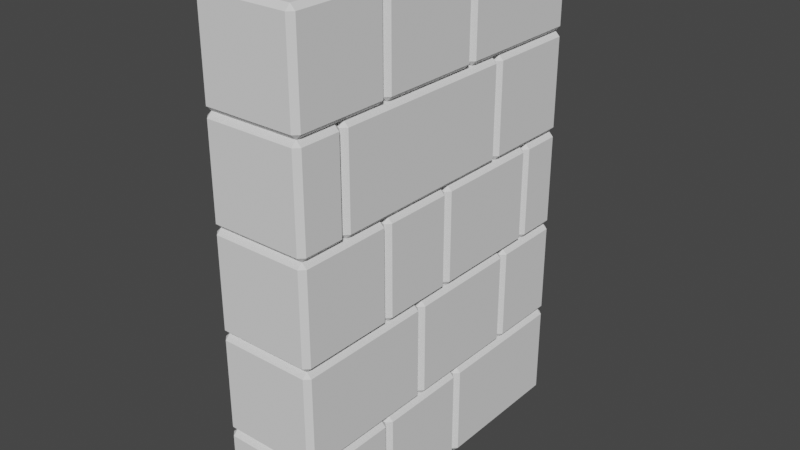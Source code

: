 # Source: Wall_1.blend  (saved by Blender 3.0.42; exported with 4.5.12 LTS)
import bpy
from mathutils import Matrix  # noqa: F401  (used for matrix-valued properties, if any)

bpy.ops.wm.read_factory_settings(use_empty=True)
scene = bpy.context.scene
scene.name = 'Scene'

# ---- collections
col_collection = bpy.data.collections.new('Collection'); scene.collection.children.link(col_collection)

# ---- world
world_world = bpy.data.worlds.new('World'); scene.world = world_world
world_world.use_nodes = True; world_world.node_tree.nodes.clear()
_N = world_world.node_tree.nodes; _L = world_world.node_tree.links
n0 = _N.new('ShaderNodeOutputWorld'); n0.name = 'World Output'; n0.location = (300, 300)
n1 = _N.new('ShaderNodeBackground'); n1.name = 'Background'; n1.location = (10, 300)
n1.inputs[0].default_value = (0.05088, 0.05088, 0.05088, 1.0)
_L.new(n1.outputs[0], n0.inputs[0])
n0.is_active_output = True
world_world.color = (0.05088, 0.05088, 0.05088)
world_world.use_sun_shadow = False
world_world.sun_shadow_jitter_overblur = 0.0

# ---- meshes
me_cube_002 = bpy.data.meshes.new('Cube.002')
me_cube_002.from_pydata([(-1.0, -1.0, -1.0), (-1.0, -1.0, 1.0), (-1.0, 1.0, -1.0), (-1.0, 1.0, 1.0), (1.0, -1.0, -1.0), (1.0, -1.0, 1.0), (1.0, 1.0, -1.0), (1.0, 1.0, 1.0)], [], [(0, 1, 3, 2), (2, 3, 7, 6), (6, 7, 5, 4), (4, 5, 1, 0), (2, 6, 4, 0), (7, 3, 1, 5)])
_uv = me_cube_002.uv_layers.new(name='UVMap')
_uv.uv.foreach_set('vector', [0.375, 0.0, 0.625, 0.0, 0.625, 0.25, 0.375, 0.25, 0.375, 0.25, 0.625, 0.25, 0.625, 0.5, 0.375, 0.5, 0.375, 0.5, 0.625, 0.5, 0.625, 0.75, 0.375, 0.75, 0.375, 0.75, 0.625, 0.75, 0.625, 1.0, 0.375, 1.0, 0.125, 0.5, 0.375, 0.5, 0.375, 0.75, 0.125, 0.75, 0.625, 0.5, 0.875, 0.5, 0.875, 0.75, 0.625, 0.75])
me_cube_002.use_remesh_fix_poles = True
me_cube_002.use_remesh_preserve_attributes = False
me_cube_002.update()
me_cube_004 = bpy.data.meshes.new('Cube.004')
me_cube_004.from_pydata([(-1.0, -1.0, -1.0), (-1.0, -1.0, 1.0), (-1.0, 1.2, -1.0), (-1.0, 1.2, 1.0), (1.0, -1.0, -1.0), (1.0, -1.0, 1.0), (1.0, 1.2, -1.0), (1.0, 1.2, 1.0)], [], [(0, 1, 3, 2), (2, 3, 7, 6), (6, 7, 5, 4), (4, 5, 1, 0), (2, 6, 4, 0), (7, 3, 1, 5)])
_uv = me_cube_004.uv_layers.new(name='UVMap')
_uv.uv.foreach_set('vector', [0.375, 0.0, 0.625, 0.0, 0.625, 0.25, 0.375, 0.25, 0.375, 0.25, 0.625, 0.25, 0.625, 0.5, 0.375, 0.5, 0.375, 0.5, 0.625, 0.5, 0.625, 0.75, 0.375, 0.75, 0.375, 0.75, 0.625, 0.75, 0.625, 1.0, 0.375, 1.0, 0.125, 0.5, 0.375, 0.5, 0.375, 0.75, 0.125, 0.75, 0.625, 0.5, 0.875, 0.5, 0.875, 0.75, 0.625, 0.75])
me_cube_004.use_remesh_fix_poles = True
me_cube_004.use_remesh_preserve_attributes = False
me_cube_004.update()
me_cube_005 = bpy.data.meshes.new('Cube.005')
me_cube_005.from_pydata([(-1.0, -2.0, -1.0), (-1.0, -2.0, 1.0), (-1.0, 0.9, -1.0), (-1.0, 0.9, 1.0), (1.0, -2.0, -1.0), (1.0, -2.0, 1.0), (1.0, 0.9, -1.0), (1.0, 0.9, 1.0)], [], [(0, 1, 3, 2), (2, 3, 7, 6), (6, 7, 5, 4), (4, 5, 1, 0), (2, 6, 4, 0), (7, 3, 1, 5)])
_uv = me_cube_005.uv_layers.new(name='UVMap')
_uv.uv.foreach_set('vector', [0.375, 0.0, 0.625, 0.0, 0.625, 0.25, 0.375, 0.25, 0.375, 0.25, 0.625, 0.25, 0.625, 0.5, 0.375, 0.5, 0.375, 0.5, 0.625, 0.5, 0.625, 0.75, 0.375, 0.75, 0.375, 0.75, 0.625, 0.75, 0.625, 1.0, 0.375, 1.0, 0.125, 0.5, 0.375, 0.5, 0.375, 0.75, 0.125, 0.75, 0.625, 0.5, 0.875, 0.5, 0.875, 0.75, 0.625, 0.75])
me_cube_005.use_remesh_fix_poles = True
me_cube_005.use_remesh_preserve_attributes = False
me_cube_005.update()
me_cube_006 = bpy.data.meshes.new('Cube.006')
me_cube_006.from_pydata([(-1.0, -2.0, -1.0), (-1.0, -2.0, 1.0), (-1.0, 2.0, -1.0), (-1.0, 2.0, 1.0), (1.0, -2.0, -1.0), (1.0, -2.0, 1.0), (1.0, 2.0, -1.0), (1.0, 2.0, 1.0)], [], [(0, 1, 3, 2), (2, 3, 7, 6), (6, 7, 5, 4), (4, 5, 1, 0), (2, 6, 4, 0), (7, 3, 1, 5)])
_uv = me_cube_006.uv_layers.new(name='UVMap')
_uv.uv.foreach_set('vector', [0.375, 0.0, 0.625, 0.0, 0.625, 0.25, 0.375, 0.25, 0.375, 0.25, 0.625, 0.25, 0.625, 0.5, 0.375, 0.5, 0.375, 0.5, 0.625, 0.5, 0.625, 0.75, 0.375, 0.75, 0.375, 0.75, 0.625, 0.75, 0.625, 1.0, 0.375, 1.0, 0.125, 0.5, 0.375, 0.5, 0.375, 0.75, 0.125, 0.75, 0.625, 0.5, 0.875, 0.5, 0.875, 0.75, 0.625, 0.75])
me_cube_006.use_remesh_fix_poles = True
me_cube_006.use_remesh_preserve_attributes = False
me_cube_006.update()
me_cube_007 = bpy.data.meshes.new('Cube.007')
me_cube_007.from_pydata([(-1.0, -1.0, -1.0), (-1.0, -1.0, 1.0), (-1.0, 1.0, -1.0), (-1.0, 1.0, 1.0), (1.0, -1.0, -1.0), (1.0, -1.0, 1.0), (1.0, 1.0, -1.0), (1.0, 1.0, 1.0)], [], [(0, 1, 3, 2), (2, 3, 7, 6), (6, 7, 5, 4), (4, 5, 1, 0), (2, 6, 4, 0), (7, 3, 1, 5)])
_uv = me_cube_007.uv_layers.new(name='UVMap')
_uv.uv.foreach_set('vector', [0.375, 0.0, 0.625, 0.0, 0.625, 0.25, 0.375, 0.25, 0.375, 0.25, 0.625, 0.25, 0.625, 0.5, 0.375, 0.5, 0.375, 0.5, 0.625, 0.5, 0.625, 0.75, 0.375, 0.75, 0.375, 0.75, 0.625, 0.75, 0.625, 1.0, 0.375, 1.0, 0.125, 0.5, 0.375, 0.5, 0.375, 0.75, 0.125, 0.75, 0.625, 0.5, 0.875, 0.5, 0.875, 0.75, 0.625, 0.75])
me_cube_007.use_remesh_fix_poles = True
me_cube_007.use_remesh_preserve_attributes = False
me_cube_007.update()
me_cube_008 = bpy.data.meshes.new('Cube.008')
me_cube_008.from_pydata([(-1.0, -2.1, -1.0), (-1.0, -2.1, 1.0), (-1.0, 0.4, -1.0), (-1.0, 0.4, 1.0), (1.0, -2.1, -1.0), (1.0, -2.1, 1.0), (1.0, 0.4, -1.0), (1.0, 0.4, 1.0)], [], [(0, 1, 3, 2), (2, 3, 7, 6), (6, 7, 5, 4), (4, 5, 1, 0), (2, 6, 4, 0), (7, 3, 1, 5)])
_uv = me_cube_008.uv_layers.new(name='UVMap')
_uv.uv.foreach_set('vector', [0.375, 0.0, 0.625, 0.0, 0.625, 0.25, 0.375, 0.25, 0.375, 0.25, 0.625, 0.25, 0.625, 0.5, 0.375, 0.5, 0.375, 0.5, 0.625, 0.5, 0.625, 0.75, 0.375, 0.75, 0.375, 0.75, 0.625, 0.75, 0.625, 1.0, 0.375, 1.0, 0.125, 0.5, 0.375, 0.5, 0.375, 0.75, 0.125, 0.75, 0.625, 0.5, 0.875, 0.5, 0.875, 0.75, 0.625, 0.75])
me_cube_008.use_remesh_fix_poles = True
me_cube_008.use_remesh_preserve_attributes = False
me_cube_008.update()
me_cube_009 = bpy.data.meshes.new('Cube.009')
me_cube_009.from_pydata([(-1.0, -1.0, -1.0), (-1.0, -1.0, 1.0), (-1.0, 0.0, -1.0), (-1.0, 0.0, 1.0), (1.0, -1.0, -1.0), (1.0, -1.0, 1.0), (1.0, 0.0, -1.0), (1.0, 0.0, 1.0)], [], [(0, 1, 3, 2), (2, 3, 7, 6), (6, 7, 5, 4), (4, 5, 1, 0), (2, 6, 4, 0), (7, 3, 1, 5)])
_uv = me_cube_009.uv_layers.new(name='UVMap')
_uv.uv.foreach_set('vector', [0.375, 0.0, 0.625, 0.0, 0.625, 0.25, 0.375, 0.25, 0.375, 0.25, 0.625, 0.25, 0.625, 0.5, 0.375, 0.5, 0.375, 0.5, 0.625, 0.5, 0.625, 0.75, 0.375, 0.75, 0.375, 0.75, 0.625, 0.75, 0.625, 1.0, 0.375, 1.0, 0.125, 0.5, 0.375, 0.5, 0.375, 0.75, 0.125, 0.75, 0.625, 0.5, 0.875, 0.5, 0.875, 0.75, 0.625, 0.75])
me_cube_009.use_remesh_fix_poles = True
me_cube_009.use_remesh_preserve_attributes = False
me_cube_009.update()
me_cube_010 = bpy.data.meshes.new('Cube.010')
me_cube_010.from_pydata([(-1.0, -0.6, -1.0), (-1.0, -0.6, 1.0), (-1.0, 1.0, -1.0), (-1.0, 1.0, 1.0), (1.0, -0.6, -1.0), (1.0, -0.6, 1.0), (1.0, 1.0, -1.0), (1.0, 1.0, 1.0)], [], [(0, 1, 3, 2), (2, 3, 7, 6), (6, 7, 5, 4), (4, 5, 1, 0), (2, 6, 4, 0), (7, 3, 1, 5)])
_uv = me_cube_010.uv_layers.new(name='UVMap')
_uv.uv.foreach_set('vector', [0.375, 0.0, 0.625, 0.0, 0.625, 0.25, 0.375, 0.25, 0.375, 0.25, 0.625, 0.25, 0.625, 0.5, 0.375, 0.5, 0.375, 0.5, 0.625, 0.5, 0.625, 0.75, 0.375, 0.75, 0.375, 0.75, 0.625, 0.75, 0.625, 1.0, 0.375, 1.0, 0.125, 0.5, 0.375, 0.5, 0.375, 0.75, 0.125, 0.75, 0.625, 0.5, 0.875, 0.5, 0.875, 0.75, 0.625, 0.75])
me_cube_010.use_remesh_fix_poles = True
me_cube_010.use_remesh_preserve_attributes = False
me_cube_010.update()
me_cube_011 = bpy.data.meshes.new('Cube.011')
me_cube_011.from_pydata([(-1.0, -1.0, -1.0), (-1.0, -1.0, 1.0), (-1.0, 0.6, -1.0), (-1.0, 0.6, 1.0), (1.0, -1.0, -1.0), (1.0, -1.0, 1.0), (1.0, 0.6, -1.0), (1.0, 0.6, 1.0)], [], [(0, 1, 3, 2), (2, 3, 7, 6), (6, 7, 5, 4), (4, 5, 1, 0), (2, 6, 4, 0), (7, 3, 1, 5)])
_uv = me_cube_011.uv_layers.new(name='UVMap')
_uv.uv.foreach_set('vector', [0.375, 0.0, 0.625, 0.0, 0.625, 0.25, 0.375, 0.25, 0.375, 0.25, 0.625, 0.25, 0.625, 0.5, 0.375, 0.5, 0.375, 0.5, 0.625, 0.5, 0.625, 0.75, 0.375, 0.75, 0.375, 0.75, 0.625, 0.75, 0.625, 1.0, 0.375, 1.0, 0.125, 0.5, 0.375, 0.5, 0.375, 0.75, 0.125, 0.75, 0.625, 0.5, 0.875, 0.5, 0.875, 0.75, 0.625, 0.75])
me_cube_011.use_remesh_fix_poles = True
me_cube_011.use_remesh_preserve_attributes = False
me_cube_011.update()
me_cube_012 = bpy.data.meshes.new('Cube.012')
me_cube_012.from_pydata([(-1.0, -1.4, -1.0), (-1.0, -1.4, 1.0), (-1.0, 1.0, -1.0), (-1.0, 1.0, 1.0), (1.0, -1.4, -1.0), (1.0, -1.4, 1.0), (1.0, 1.0, -1.0), (1.0, 1.0, 1.0)], [], [(0, 1, 3, 2), (2, 3, 7, 6), (6, 7, 5, 4), (4, 5, 1, 0), (2, 6, 4, 0), (7, 3, 1, 5)])
_uv = me_cube_012.uv_layers.new(name='UVMap')
_uv.uv.foreach_set('vector', [0.375, 0.0, 0.625, 0.0, 0.625, 0.25, 0.375, 0.25, 0.375, 0.25, 0.625, 0.25, 0.625, 0.5, 0.375, 0.5, 0.375, 0.5, 0.625, 0.5, 0.625, 0.75, 0.375, 0.75, 0.375, 0.75, 0.625, 0.75, 0.875, 0.75, 0.375, 0.0, 0.125, 0.5, 0.375, 0.5, 0.375, 0.75, 0.125, 0.75, 0.625, 0.5, 0.875, 0.5, 0.875, 0.75, 0.625, 0.75])
me_cube_012.use_remesh_fix_poles = True
me_cube_012.use_remesh_preserve_attributes = False
me_cube_012.update()
me_cube_013 = bpy.data.meshes.new('Cube.013')
me_cube_013.from_pydata([(-1.0, -1.0, -1.0), (-1.0, -1.0, 1.0), (-1.0, 0.0, -1.0), (-1.0, 0.0, 1.0), (1.0, -1.0, -1.0), (1.0, -1.0, 1.0), (1.0, 0.0, -1.0), (1.0, 0.0, 1.0)], [], [(0, 1, 3, 2), (2, 3, 7, 6), (6, 7, 5, 4), (4, 5, 1, 0), (2, 6, 4, 0), (7, 3, 1, 5)])
_uv = me_cube_013.uv_layers.new(name='UVMap')
_uv.uv.foreach_set('vector', [0.375, 0.0, 0.625, 0.0, 0.625, 0.25, 0.375, 0.25, 0.375, 0.25, 0.625, 0.25, 0.625, 0.5, 0.375, 0.5, 0.375, 0.5, 0.625, 0.5, 0.625, 0.75, 0.375, 0.75, 0.375, 0.75, 0.625, 0.75, 0.625, 1.0, 0.375, 1.0, 0.125, 0.5, 0.375, 0.5, 0.375, 0.75, 0.125, 0.75, 0.625, 0.5, 0.875, 0.5, 0.875, 0.75, 0.625, 0.75])
me_cube_013.use_remesh_fix_poles = True
me_cube_013.use_remesh_preserve_attributes = False
me_cube_013.update()
me_cube_014 = bpy.data.meshes.new('Cube.014')
me_cube_014.from_pydata([(-1.0, -1.0, -1.0), (-1.0, -1.0, 1.0), (-1.0, 1.0, -1.0), (-1.0, 1.0, 1.0), (1.0, -1.0, -1.0), (1.0, -1.0, 1.0), (1.0, 1.0, -1.0), (1.0, 1.0, 1.0)], [], [(0, 1, 3, 2), (2, 3, 7, 6), (6, 7, 5, 4), (4, 5, 1, 0), (2, 6, 4, 0), (7, 3, 1, 5)])
_uv = me_cube_014.uv_layers.new(name='UVMap')
_uv.uv.foreach_set('vector', [0.375, 0.0, 0.625, 0.0, 0.625, 0.25, 0.375, 0.25, 0.375, 0.25, 0.625, 0.25, 0.625, 0.5, 0.375, 0.5, 0.375, 0.5, 0.625, 0.5, 0.625, 0.75, 0.375, 0.75, 0.375, 0.75, 0.625, 0.75, 0.625, 1.0, 0.375, 1.0, 0.125, 0.5, 0.375, 0.5, 0.375, 0.75, 0.125, 0.75, 0.625, 0.5, 0.875, 0.5, 0.875, 0.75, 0.625, 0.75])
me_cube_014.use_remesh_fix_poles = True
me_cube_014.use_remesh_preserve_attributes = False
me_cube_014.update()
me_cube_015 = bpy.data.meshes.new('Cube.015')
me_cube_015.from_pydata([(-1.0, -2.0, -1.0), (-1.0, -2.0, 1.0), (-1.0, 1.0, -1.0), (-1.0, 1.0, 1.0), (1.0, -2.0, -1.0), (1.0, -2.0, 1.0), (1.0, 1.0, -1.0), (1.0, 1.0, 1.0)], [], [(0, 1, 3, 2), (2, 3, 7, 6), (6, 7, 5, 4), (4, 5, 1, 0), (2, 6, 4, 0), (7, 3, 1, 5)])
_uv = me_cube_015.uv_layers.new(name='UVMap')
_uv.uv.foreach_set('vector', [0.375, 0.0, 0.625, 0.0, 0.625, 0.25, 0.375, 0.25, 0.375, 0.25, 0.625, 0.25, 0.625, 0.5, 0.375, 0.5, 0.375, 0.5, 0.625, 0.5, 0.625, 0.75, 0.375, 0.75, 0.375, 0.75, 0.625, 0.75, 0.625, 1.0, 0.375, 1.0, 0.125, 0.5, 0.375, 0.5, 0.375, 0.75, 0.125, 0.75, 0.625, 0.5, 0.875, 0.5, 0.875, 0.75, 0.625, 0.75])
me_cube_015.use_remesh_fix_poles = True
me_cube_015.use_remesh_preserve_attributes = False
me_cube_015.update()
me_cube_016 = bpy.data.meshes.new('Cube.016')
me_cube_016.from_pydata([(-1.0, -1.0, -1.0), (-1.0, -1.0, 1.0), (-1.0, 1.0, -1.0), (-1.0, 1.0, 1.0), (1.0, -1.0, -1.0), (1.0, -1.0, 1.0), (1.0, 1.0, -1.0), (1.0, 1.0, 1.0)], [], [(0, 1, 3, 2), (2, 3, 7, 6), (6, 7, 5, 4), (4, 5, 1, 0), (2, 6, 4, 0), (7, 3, 1, 5)])
_uv = me_cube_016.uv_layers.new(name='UVMap')
_uv.uv.foreach_set('vector', [0.375, 0.0, 0.625, 0.0, 0.625, 0.25, 0.375, 0.25, 0.375, 0.25, 0.625, 0.25, 0.625, 0.5, 0.375, 0.5, 0.375, 0.5, 0.625, 0.5, 0.625, 0.75, 0.375, 0.75, 0.375, 0.75, 0.625, 0.75, 0.625, 1.0, 0.375, 1.0, 0.125, 0.5, 0.375, 0.5, 0.375, 0.75, 0.125, 0.75, 0.625, 0.5, 0.875, 0.5, 0.875, 0.75, 0.625, 0.75])
me_cube_016.use_remesh_fix_poles = True
me_cube_016.use_remesh_preserve_attributes = False
me_cube_016.update()
me_cube_017 = bpy.data.meshes.new('Cube.017')
me_cube_017.from_pydata([(-1.0, -1.0, -1.0), (-1.0, -1.0, 1.0), (-1.0, 1.0, -1.0), (-1.0, 1.0, 1.0), (1.0, -1.0, -1.0), (1.0, -1.0, 1.0), (1.0, 1.0, -1.0), (1.0, 1.0, 1.0)], [], [(0, 1, 3, 2), (2, 3, 7, 6), (6, 7, 5, 4), (4, 5, 1, 0), (2, 6, 4, 0), (7, 3, 1, 5)])
_uv = me_cube_017.uv_layers.new(name='UVMap')
_uv.uv.foreach_set('vector', [0.375, 0.0, 0.625, 0.0, 0.625, 0.25, 0.375, 0.25, 0.375, 0.25, 0.625, 0.25, 0.625, 0.5, 0.375, 0.5, 0.375, 0.5, 0.625, 0.5, 0.625, 0.75, 0.375, 0.75, 0.375, 0.75, 0.625, 0.75, 0.625, 1.0, 0.375, 1.0, 0.125, 0.5, 0.375, 0.5, 0.375, 0.75, 0.125, 0.75, 0.625, 0.5, 0.875, 0.5, 0.875, 0.75, 0.625, 0.75])
me_cube_017.use_remesh_fix_poles = True
me_cube_017.use_remesh_preserve_attributes = False
me_cube_017.update()
me_cube_018 = bpy.data.meshes.new('Cube.018')
me_cube_018.from_pydata([(-1.0, -0.8, -1.0), (-1.0, -0.8, 1.0), (-1.0, 2.0, -1.0), (-1.0, 2.0, 1.0), (1.0, -0.8, -1.0), (1.0, -0.8, 1.0), (1.0, 2.0, -1.0), (1.0, 2.0, 1.0)], [], [(0, 1, 3, 2), (2, 3, 7, 6), (6, 7, 5, 4), (4, 5, 1, 0), (2, 6, 4, 0), (7, 3, 1, 5)])
_uv = me_cube_018.uv_layers.new(name='UVMap')
_uv.uv.foreach_set('vector', [0.375, 0.0, 0.625, 0.0, 0.625, 0.25, 0.375, 0.25, 0.375, 0.25, 0.625, 0.25, 0.625, 0.5, 0.375, 0.5, 0.375, 0.5, 0.625, 0.5, 0.625, 0.75, 0.375, 0.75, 0.375, 0.75, 0.625, 0.75, 0.625, 1.0, 0.375, 1.0, 0.125, 0.5, 0.375, 0.5, 0.375, 0.75, 0.125, 0.75, 0.625, 0.5, 0.875, 0.5, 0.875, 0.75, 0.625, 0.75])
me_cube_018.use_remesh_fix_poles = True
me_cube_018.use_remesh_preserve_attributes = False
me_cube_018.update()

# ---- objects
ob_cube_002 = bpy.data.objects.new('Cube.002', me_cube_002)
ob_cube_003 = bpy.data.objects.new('Cube.003', me_cube_004)
ob_cube_001 = bpy.data.objects.new('Cube.001', me_cube_005)
ob_cube_004 = bpy.data.objects.new('Cube.004', me_cube_006)
ob_cube_005 = bpy.data.objects.new('Cube.005', me_cube_007)
ob_cube_006 = bpy.data.objects.new('Cube.006', me_cube_008)
ob_cube_007 = bpy.data.objects.new('Cube.007', me_cube_009)
ob_cube_008 = bpy.data.objects.new('Cube.008', me_cube_010)
ob_cube_009 = bpy.data.objects.new('Cube.009', me_cube_011)
ob_cube_010 = bpy.data.objects.new('Cube.010', me_cube_012)
ob_cube_011 = bpy.data.objects.new('Cube.011', me_cube_013)
ob_cube_012 = bpy.data.objects.new('Cube.012', me_cube_014)
ob_cube_013 = bpy.data.objects.new('Cube.013', me_cube_015)
ob_cube_014 = bpy.data.objects.new('Cube.014', me_cube_016)
ob_cube_015 = bpy.data.objects.new('Cube.015', me_cube_017)
ob_cube_016 = bpy.data.objects.new('Cube.016', me_cube_018)

# ---- transforms, parenting, visibility, modifiers, constraints
ob_cube_002.location = (-1.0, 0.0, 1.0)
_m = ob_cube_002.modifiers.new('Bevel', 'BEVEL')
ob_cube_003.location = (-1.0, 0.0, 9.0)
_m = ob_cube_003.modifiers.new('Bevel', 'BEVEL')
ob_cube_001.location = (-1.0, -1.0, 3.0)
_m = ob_cube_001.modifiers.new('Bevel', 'BEVEL')
ob_cube_004.location = (-1.0, 0.0, 7.0)
_m = ob_cube_004.modifiers.new('Bevel', 'BEVEL')
ob_cube_005.location = (-1.0, 3.0, 7.0)
_m = ob_cube_005.modifiers.new('Bevel', 'BEVEL')
ob_cube_006.location = (-1.0, 2.0, 3.0)
_m = ob_cube_006.modifiers.new('Bevel', 'BEVEL')
ob_cube_007.location = (-1.0, -2.0, 7.0)
_m = ob_cube_007.modifiers.new('Bevel', 'BEVEL')
ob_cube_008.location = (-1.0, 3.0, 3.0)
_m = ob_cube_008.modifiers.new('Bevel', 'BEVEL')
ob_cube_009.location = (-1.0, 0.0, 5.0)
_m = ob_cube_009.modifiers.new('Bevel', 'BEVEL')
ob_cube_010.location = (-1.0, 2.0, 5.0)
_m = ob_cube_010.modifiers.new('Bevel', 'BEVEL')
ob_cube_011.location = (-1.0, 4.0, 5.0)
_m = ob_cube_011.modifiers.new('Bevel', 'BEVEL')
ob_cube_012.location = (-1.0, -2.0, 5.0)
_m = ob_cube_012.modifiers.new('Bevel', 'BEVEL')
ob_cube_013.location = (-1.0, 3.0, 1.0)
_m = ob_cube_013.modifiers.new('Bevel', 'BEVEL')
ob_cube_014.location = (-1.0, -2.0, 1.0)
_m = ob_cube_014.modifiers.new('Bevel', 'BEVEL')
ob_cube_015.location = (-1.0, -2.0, 9.0)
_m = ob_cube_015.modifiers.new('Bevel', 'BEVEL')
ob_cube_016.location = (-1.0, 2.0, 9.0)
_m = ob_cube_016.modifiers.new('Bevel', 'BEVEL')

# ---- collection membership
col_collection.objects.link(ob_cube_002)
col_collection.objects.link(ob_cube_003)
col_collection.objects.link(ob_cube_001)
col_collection.objects.link(ob_cube_004)
col_collection.objects.link(ob_cube_005)
col_collection.objects.link(ob_cube_006)
col_collection.objects.link(ob_cube_007)
col_collection.objects.link(ob_cube_008)
col_collection.objects.link(ob_cube_009)
col_collection.objects.link(ob_cube_010)
col_collection.objects.link(ob_cube_011)
col_collection.objects.link(ob_cube_012)
col_collection.objects.link(ob_cube_013)
col_collection.objects.link(ob_cube_014)
col_collection.objects.link(ob_cube_015)
col_collection.objects.link(ob_cube_016)

# ---- scene / render settings (as saved in the file)
scene.frame_start = 1; scene.frame_end = 250; scene.frame_set(1)
scene.render.engine = 'BLENDER_EEVEE_NEXT'
scene.cycles.use_denoising = False
scene.cycles.samples = 128
scene.cycles.sampling_pattern = 'TABULATED_SOBOL'
scene.cycles.use_adaptive_sampling = False
scene.cycles.use_light_tree = False
scene.view_settings.view_transform = 'Filmic'
bpy.context.view_layer.update()

# ---- added for rendering (the .blend has no active camera and no usable light): camera, sun
cam_auto = bpy.data.cameras.new('AutoCamera')
cam_auto.lens = 50.0
cam_auto.sensor_width = 36.0
cam_auto.clip_end = 1000.0
ob_auto_camera = bpy.data.objects.new('AutoCamera', cam_auto)
scene.collection.objects.link(ob_auto_camera)
ob_auto_camera.location = (10.4444, -13.2333, 14.1555)
ob_auto_camera.rotation_euler = (1.09748, -7.21219e-08, 0.694738)
scene.camera = ob_auto_camera
light_auto_sun = bpy.data.lights.new('AutoSun', 'SUN')
light_auto_sun.energy = 3.0
light_auto_sun.angle = 0.0523599
ob_auto_sun = bpy.data.objects.new('AutoSun', light_auto_sun)
scene.collection.objects.link(ob_auto_sun)
ob_auto_sun.rotation_euler = (0.872665, 0.174533, 0.523599)
bpy.context.view_layer.update()
